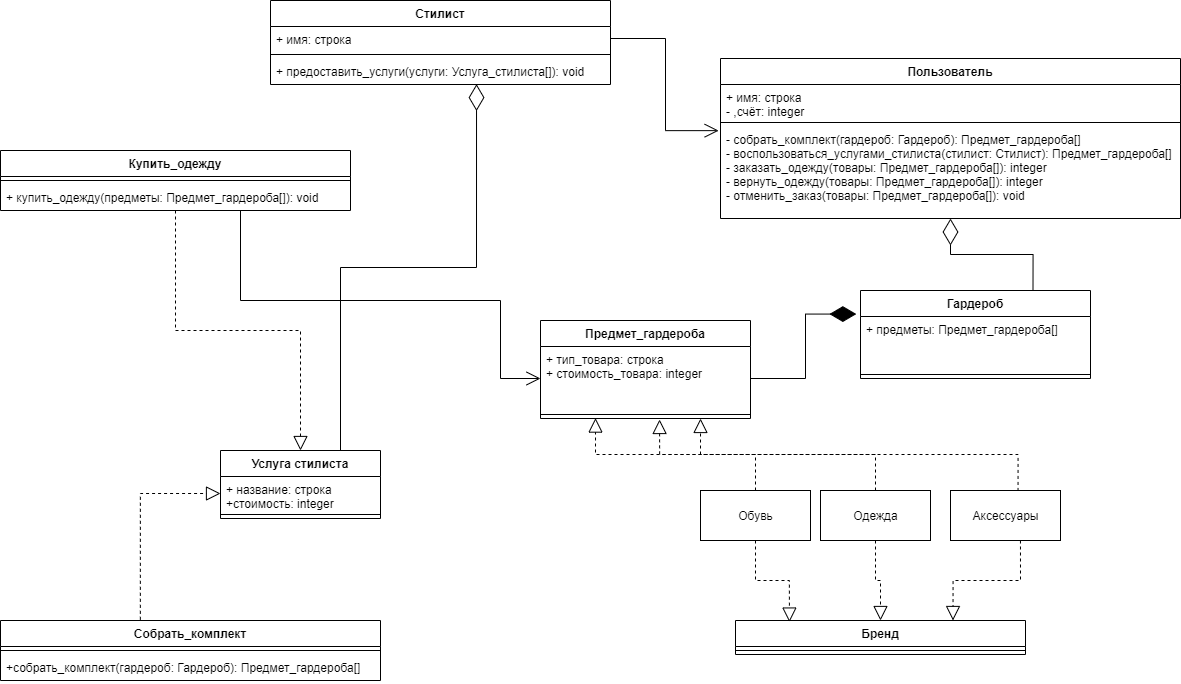

The diagram above was exported from draw.io. Its source (the exported page's mxGraphModel, read from the mxfile embedded in the PNG):
<mxGraphModel dx="2273" dy="821" grid="1" gridSize="10" guides="1" tooltips="1" connect="1" arrows="1" fold="1" page="1" pageScale="1" pageWidth="850" pageHeight="1100" background="none" math="0" shadow="0">
  <root>
    <mxCell id="0" />
    <mxCell id="1" parent="0" />
    <mxCell id="bmikk68CwTcOoG0L-1Ip-30" value="Пользователь" style="swimlane;fontStyle=1;align=center;verticalAlign=top;childLayout=stackLayout;horizontal=1;startSize=26;horizontalStack=0;resizeParent=1;resizeParentMax=0;resizeLast=0;collapsible=1;marginBottom=0;" vertex="1" parent="1">
      <mxGeometry x="410" y="208" width="460" height="160" as="geometry" />
    </mxCell>
    <mxCell id="bmikk68CwTcOoG0L-1Ip-31" value="+ имя: строка&#10;- ,счёт: integer&#10;" style="text;strokeColor=none;fillColor=none;align=left;verticalAlign=top;spacingLeft=4;spacingRight=4;overflow=hidden;rotatable=0;points=[[0,0.5],[1,0.5]];portConstraint=eastwest;" vertex="1" parent="bmikk68CwTcOoG0L-1Ip-30">
      <mxGeometry y="26" width="460" height="34" as="geometry" />
    </mxCell>
    <mxCell id="bmikk68CwTcOoG0L-1Ip-32" value="" style="line;strokeWidth=1;fillColor=none;align=left;verticalAlign=middle;spacingTop=-1;spacingLeft=3;spacingRight=3;rotatable=0;labelPosition=right;points=[];portConstraint=eastwest;" vertex="1" parent="bmikk68CwTcOoG0L-1Ip-30">
      <mxGeometry y="60" width="460" height="8" as="geometry" />
    </mxCell>
    <mxCell id="bmikk68CwTcOoG0L-1Ip-33" value="- собрать_комплект(гардероб: Гардероб): Предмет_гардероба[]&#10;- воспользоваться_услугами_стилиста(стилист: Стилист): Предмет_гардероба[]&#10;- заказать_одежду(товары: Предмет_гардероба[]): integer&#10;- вернуть_одежду(товары: Предмет_гардероба[]): integer&#10;- отменить_заказ(товары: Предмет_гардероба[]): void&#10;" style="text;strokeColor=none;fillColor=none;align=left;verticalAlign=top;spacingLeft=4;spacingRight=4;overflow=hidden;rotatable=0;points=[[0,0.5],[1,0.5]];portConstraint=eastwest;" vertex="1" parent="bmikk68CwTcOoG0L-1Ip-30">
      <mxGeometry y="68" width="460" height="92" as="geometry" />
    </mxCell>
    <mxCell id="bmikk68CwTcOoG0L-1Ip-34" value="Бренд" style="swimlane;fontStyle=1;align=center;verticalAlign=top;childLayout=stackLayout;horizontal=1;startSize=26;horizontalStack=0;resizeParent=1;resizeParentMax=0;resizeLast=0;collapsible=1;marginBottom=0;" vertex="1" parent="1">
      <mxGeometry x="425" y="770" width="290" height="34" as="geometry" />
    </mxCell>
    <mxCell id="bmikk68CwTcOoG0L-1Ip-36" value="" style="line;strokeWidth=1;fillColor=none;align=left;verticalAlign=middle;spacingTop=-1;spacingLeft=3;spacingRight=3;rotatable=0;labelPosition=right;points=[];portConstraint=eastwest;" vertex="1" parent="bmikk68CwTcOoG0L-1Ip-34">
      <mxGeometry y="26" width="290" height="8" as="geometry" />
    </mxCell>
    <mxCell id="bmikk68CwTcOoG0L-1Ip-38" value="Стилист" style="swimlane;fontStyle=1;align=center;verticalAlign=top;childLayout=stackLayout;horizontal=1;startSize=26;horizontalStack=0;resizeParent=1;resizeParentMax=0;resizeLast=0;collapsible=1;marginBottom=0;" vertex="1" parent="1">
      <mxGeometry x="-40" y="150" width="340" height="84" as="geometry" />
    </mxCell>
    <mxCell id="bmikk68CwTcOoG0L-1Ip-39" value="+ имя: строка" style="text;strokeColor=none;fillColor=none;align=left;verticalAlign=top;spacingLeft=4;spacingRight=4;overflow=hidden;rotatable=0;points=[[0,0.5],[1,0.5]];portConstraint=eastwest;" vertex="1" parent="bmikk68CwTcOoG0L-1Ip-38">
      <mxGeometry y="26" width="340" height="24" as="geometry" />
    </mxCell>
    <mxCell id="bmikk68CwTcOoG0L-1Ip-40" value="" style="line;strokeWidth=1;fillColor=none;align=left;verticalAlign=middle;spacingTop=-1;spacingLeft=3;spacingRight=3;rotatable=0;labelPosition=right;points=[];portConstraint=eastwest;" vertex="1" parent="bmikk68CwTcOoG0L-1Ip-38">
      <mxGeometry y="50" width="340" height="8" as="geometry" />
    </mxCell>
    <mxCell id="bmikk68CwTcOoG0L-1Ip-41" value="+ предоставить_услуги(услуги: Услуга_стилиста[]): void" style="text;strokeColor=none;fillColor=none;align=left;verticalAlign=top;spacingLeft=4;spacingRight=4;overflow=hidden;rotatable=0;points=[[0,0.5],[1,0.5]];portConstraint=eastwest;" vertex="1" parent="bmikk68CwTcOoG0L-1Ip-38">
      <mxGeometry y="58" width="340" height="26" as="geometry" />
    </mxCell>
    <mxCell id="bmikk68CwTcOoG0L-1Ip-46" value="Предмет_гардероба" style="swimlane;fontStyle=1;align=center;verticalAlign=top;childLayout=stackLayout;horizontal=1;startSize=26;horizontalStack=0;resizeParent=1;resizeParentMax=0;resizeLast=0;collapsible=1;marginBottom=0;" vertex="1" parent="1">
      <mxGeometry x="230" y="470" width="210" height="98" as="geometry" />
    </mxCell>
    <mxCell id="bmikk68CwTcOoG0L-1Ip-47" value="+ тип_товара: строка&#10;+ стоимость_товара: integer&#10;&#10;" style="text;strokeColor=none;fillColor=none;align=left;verticalAlign=top;spacingLeft=4;spacingRight=4;overflow=hidden;rotatable=0;points=[[0,0.5],[1,0.5]];portConstraint=eastwest;" vertex="1" parent="bmikk68CwTcOoG0L-1Ip-46">
      <mxGeometry y="26" width="210" height="64" as="geometry" />
    </mxCell>
    <mxCell id="bmikk68CwTcOoG0L-1Ip-48" value="" style="line;strokeWidth=1;fillColor=none;align=left;verticalAlign=middle;spacingTop=-1;spacingLeft=3;spacingRight=3;rotatable=0;labelPosition=right;points=[];portConstraint=eastwest;" vertex="1" parent="bmikk68CwTcOoG0L-1Ip-46">
      <mxGeometry y="90" width="210" height="8" as="geometry" />
    </mxCell>
    <mxCell id="bmikk68CwTcOoG0L-1Ip-58" value="Услуга стилиста" style="swimlane;fontStyle=1;align=center;verticalAlign=top;childLayout=stackLayout;horizontal=1;startSize=26;horizontalStack=0;resizeParent=1;resizeParentMax=0;resizeLast=0;collapsible=1;marginBottom=0;" vertex="1" parent="1">
      <mxGeometry x="-90" y="600" width="160" height="68" as="geometry" />
    </mxCell>
    <mxCell id="bmikk68CwTcOoG0L-1Ip-59" value="+ название: строка&#10;+стоимость: integer" style="text;strokeColor=none;fillColor=none;align=left;verticalAlign=top;spacingLeft=4;spacingRight=4;overflow=hidden;rotatable=0;points=[[0,0.5],[1,0.5]];portConstraint=eastwest;" vertex="1" parent="bmikk68CwTcOoG0L-1Ip-58">
      <mxGeometry y="26" width="160" height="34" as="geometry" />
    </mxCell>
    <mxCell id="bmikk68CwTcOoG0L-1Ip-60" value="" style="line;strokeWidth=1;fillColor=none;align=left;verticalAlign=middle;spacingTop=-1;spacingLeft=3;spacingRight=3;rotatable=0;labelPosition=right;points=[];portConstraint=eastwest;" vertex="1" parent="bmikk68CwTcOoG0L-1Ip-58">
      <mxGeometry y="60" width="160" height="8" as="geometry" />
    </mxCell>
    <mxCell id="bmikk68CwTcOoG0L-1Ip-66" value="Одежда" style="html=1;" vertex="1" parent="1">
      <mxGeometry x="510" y="640" width="110" height="50" as="geometry" />
    </mxCell>
    <mxCell id="bmikk68CwTcOoG0L-1Ip-67" value="Обувь" style="html=1;" vertex="1" parent="1">
      <mxGeometry x="390" y="640" width="110" height="50" as="geometry" />
    </mxCell>
    <mxCell id="bmikk68CwTcOoG0L-1Ip-68" value="Аксессуары" style="html=1;" vertex="1" parent="1">
      <mxGeometry x="640" y="640" width="110" height="50" as="geometry" />
    </mxCell>
    <mxCell id="bmikk68CwTcOoG0L-1Ip-69" value="Гардероб" style="swimlane;fontStyle=1;align=center;verticalAlign=top;childLayout=stackLayout;horizontal=1;startSize=26;horizontalStack=0;resizeParent=1;resizeParentMax=0;resizeLast=0;collapsible=1;marginBottom=0;" vertex="1" parent="1">
      <mxGeometry x="550" y="440" width="230" height="88" as="geometry" />
    </mxCell>
    <mxCell id="bmikk68CwTcOoG0L-1Ip-70" value="+ предметы: Предмет_гардероба[]" style="text;strokeColor=none;fillColor=none;align=left;verticalAlign=top;spacingLeft=4;spacingRight=4;overflow=hidden;rotatable=0;points=[[0,0.5],[1,0.5]];portConstraint=eastwest;" vertex="1" parent="bmikk68CwTcOoG0L-1Ip-69">
      <mxGeometry y="26" width="230" height="54" as="geometry" />
    </mxCell>
    <mxCell id="bmikk68CwTcOoG0L-1Ip-71" value="" style="line;strokeWidth=1;fillColor=none;align=left;verticalAlign=middle;spacingTop=-1;spacingLeft=3;spacingRight=3;rotatable=0;labelPosition=right;points=[];portConstraint=eastwest;" vertex="1" parent="bmikk68CwTcOoG0L-1Ip-69">
      <mxGeometry y="80" width="230" height="8" as="geometry" />
    </mxCell>
    <mxCell id="bmikk68CwTcOoG0L-1Ip-82" value="" style="endArrow=block;dashed=1;endFill=0;endSize=12;html=1;rounded=0;edgeStyle=orthogonalEdgeStyle;exitX=0.5;exitY=0;exitDx=0;exitDy=0;entryX=0.567;entryY=1.125;entryDx=0;entryDy=0;entryPerimeter=0;" edge="1" parent="1" source="bmikk68CwTcOoG0L-1Ip-66" target="bmikk68CwTcOoG0L-1Ip-48">
      <mxGeometry width="160" relative="1" as="geometry">
        <mxPoint x="260" y="500" as="sourcePoint" />
        <mxPoint x="420" y="500" as="targetPoint" />
      </mxGeometry>
    </mxCell>
    <mxCell id="bmikk68CwTcOoG0L-1Ip-83" value="" style="endArrow=block;dashed=1;endFill=0;endSize=12;html=1;rounded=0;edgeStyle=orthogonalEdgeStyle;exitX=0.614;exitY=0.009;exitDx=0;exitDy=0;exitPerimeter=0;entryX=0.762;entryY=1;entryDx=0;entryDy=0;entryPerimeter=0;" edge="1" parent="1" source="bmikk68CwTcOoG0L-1Ip-68" target="bmikk68CwTcOoG0L-1Ip-48">
      <mxGeometry width="160" relative="1" as="geometry">
        <mxPoint x="260" y="500" as="sourcePoint" />
        <mxPoint x="420" y="500" as="targetPoint" />
      </mxGeometry>
    </mxCell>
    <mxCell id="bmikk68CwTcOoG0L-1Ip-84" value="" style="endArrow=diamondThin;endFill=1;endSize=24;html=1;rounded=0;edgeStyle=orthogonalEdgeStyle;entryX=-0.018;entryY=-0.045;entryDx=0;entryDy=0;entryPerimeter=0;" edge="1" parent="1" source="bmikk68CwTcOoG0L-1Ip-47" target="bmikk68CwTcOoG0L-1Ip-70">
      <mxGeometry width="160" relative="1" as="geometry">
        <mxPoint x="260" y="500" as="sourcePoint" />
        <mxPoint x="420" y="500" as="targetPoint" />
      </mxGeometry>
    </mxCell>
    <mxCell id="bmikk68CwTcOoG0L-1Ip-88" value="Собрать_комплект" style="swimlane;fontStyle=1;align=center;verticalAlign=top;childLayout=stackLayout;horizontal=1;startSize=26;horizontalStack=0;resizeParent=1;resizeParentMax=0;resizeLast=0;collapsible=1;marginBottom=0;" vertex="1" parent="1">
      <mxGeometry x="-310" y="770" width="380" height="60" as="geometry" />
    </mxCell>
    <mxCell id="bmikk68CwTcOoG0L-1Ip-90" value="" style="line;strokeWidth=1;fillColor=none;align=left;verticalAlign=middle;spacingTop=-1;spacingLeft=3;spacingRight=3;rotatable=0;labelPosition=right;points=[];portConstraint=eastwest;" vertex="1" parent="bmikk68CwTcOoG0L-1Ip-88">
      <mxGeometry y="26" width="380" height="8" as="geometry" />
    </mxCell>
    <mxCell id="bmikk68CwTcOoG0L-1Ip-91" value="+собрать_комплект(гардероб: Гардероб): Предмет_гардероба[]&#10;" style="text;strokeColor=none;fillColor=none;align=left;verticalAlign=top;spacingLeft=4;spacingRight=4;overflow=hidden;rotatable=0;points=[[0,0.5],[1,0.5]];portConstraint=eastwest;" vertex="1" parent="bmikk68CwTcOoG0L-1Ip-88">
      <mxGeometry y="34" width="380" height="26" as="geometry" />
    </mxCell>
    <mxCell id="bmikk68CwTcOoG0L-1Ip-92" value="" style="endArrow=block;dashed=1;endFill=0;endSize=12;html=1;rounded=0;edgeStyle=orthogonalEdgeStyle;exitX=0.368;exitY=-0.012;exitDx=0;exitDy=0;exitPerimeter=0;entryX=0;entryY=0.5;entryDx=0;entryDy=0;" edge="1" parent="1" source="bmikk68CwTcOoG0L-1Ip-88" target="bmikk68CwTcOoG0L-1Ip-59">
      <mxGeometry width="160" relative="1" as="geometry">
        <mxPoint x="260" y="500" as="sourcePoint" />
        <mxPoint x="420" y="500" as="targetPoint" />
      </mxGeometry>
    </mxCell>
    <mxCell id="bmikk68CwTcOoG0L-1Ip-93" value="" style="endArrow=diamondThin;endFill=0;endSize=24;html=1;rounded=0;edgeStyle=orthogonalEdgeStyle;exitX=0.75;exitY=0;exitDx=0;exitDy=0;entryX=0.606;entryY=0.984;entryDx=0;entryDy=0;entryPerimeter=0;" edge="1" parent="1" source="bmikk68CwTcOoG0L-1Ip-58" target="bmikk68CwTcOoG0L-1Ip-41">
      <mxGeometry width="160" relative="1" as="geometry">
        <mxPoint x="260" y="500" as="sourcePoint" />
        <mxPoint x="420" y="500" as="targetPoint" />
      </mxGeometry>
    </mxCell>
    <mxCell id="bmikk68CwTcOoG0L-1Ip-94" value="Купить_одежду" style="swimlane;fontStyle=1;align=center;verticalAlign=top;childLayout=stackLayout;horizontal=1;startSize=26;horizontalStack=0;resizeParent=1;resizeParentMax=0;resizeLast=0;collapsible=1;marginBottom=0;" vertex="1" parent="1">
      <mxGeometry x="-310" y="300" width="350" height="60" as="geometry" />
    </mxCell>
    <mxCell id="bmikk68CwTcOoG0L-1Ip-96" value="" style="line;strokeWidth=1;fillColor=none;align=left;verticalAlign=middle;spacingTop=-1;spacingLeft=3;spacingRight=3;rotatable=0;labelPosition=right;points=[];portConstraint=eastwest;" vertex="1" parent="bmikk68CwTcOoG0L-1Ip-94">
      <mxGeometry y="26" width="350" height="8" as="geometry" />
    </mxCell>
    <mxCell id="bmikk68CwTcOoG0L-1Ip-97" value="+ купить_одежду(предметы: Предмет_гардероба[]): void" style="text;strokeColor=none;fillColor=none;align=left;verticalAlign=top;spacingLeft=4;spacingRight=4;overflow=hidden;rotatable=0;points=[[0,0.5],[1,0.5]];portConstraint=eastwest;" vertex="1" parent="bmikk68CwTcOoG0L-1Ip-94">
      <mxGeometry y="34" width="350" height="26" as="geometry" />
    </mxCell>
    <mxCell id="bmikk68CwTcOoG0L-1Ip-98" value="" style="endArrow=block;dashed=1;endFill=0;endSize=12;html=1;rounded=0;edgeStyle=orthogonalEdgeStyle;entryX=0.5;entryY=0;entryDx=0;entryDy=0;" edge="1" parent="1" source="bmikk68CwTcOoG0L-1Ip-94" target="bmikk68CwTcOoG0L-1Ip-58">
      <mxGeometry width="160" relative="1" as="geometry">
        <mxPoint x="150" y="500" as="sourcePoint" />
        <mxPoint x="310" y="500" as="targetPoint" />
      </mxGeometry>
    </mxCell>
    <mxCell id="bmikk68CwTcOoG0L-1Ip-101" value="" style="endArrow=diamondThin;endFill=0;endSize=24;html=1;rounded=0;edgeStyle=orthogonalEdgeStyle;exitX=0.75;exitY=0;exitDx=0;exitDy=0;" edge="1" parent="1" source="bmikk68CwTcOoG0L-1Ip-69" target="bmikk68CwTcOoG0L-1Ip-30">
      <mxGeometry width="160" relative="1" as="geometry">
        <mxPoint x="350" y="480" as="sourcePoint" />
        <mxPoint x="310" y="500" as="targetPoint" />
      </mxGeometry>
    </mxCell>
    <mxCell id="bmikk68CwTcOoG0L-1Ip-102" value="" style="endArrow=block;dashed=1;endFill=0;endSize=12;html=1;rounded=0;edgeStyle=orthogonalEdgeStyle;exitX=0.5;exitY=0;exitDx=0;exitDy=0;entryX=0.262;entryY=0.946;entryDx=0;entryDy=0;entryPerimeter=0;" edge="1" parent="1" source="bmikk68CwTcOoG0L-1Ip-67" target="bmikk68CwTcOoG0L-1Ip-48">
      <mxGeometry width="160" relative="1" as="geometry">
        <mxPoint x="150" y="500" as="sourcePoint" />
        <mxPoint x="310" y="500" as="targetPoint" />
      </mxGeometry>
    </mxCell>
    <mxCell id="bmikk68CwTcOoG0L-1Ip-105" value="" style="line;strokeWidth=1;fillColor=none;align=left;verticalAlign=middle;spacingTop=-1;spacingLeft=3;spacingRight=3;rotatable=0;labelPosition=right;points=[];portConstraint=eastwest;strokeColor=none;" vertex="1" parent="1">
      <mxGeometry x="210" y="490" width="40" height="8" as="geometry" />
    </mxCell>
    <mxCell id="bmikk68CwTcOoG0L-1Ip-109" value="" style="endArrow=open;endFill=1;endSize=12;html=1;rounded=0;edgeStyle=orthogonalEdgeStyle;entryX=0;entryY=0.5;entryDx=0;entryDy=0;" edge="1" parent="1" source="bmikk68CwTcOoG0L-1Ip-94" target="bmikk68CwTcOoG0L-1Ip-47">
      <mxGeometry width="160" relative="1" as="geometry">
        <mxPoint x="190" y="520" as="sourcePoint" />
        <mxPoint x="350" y="520" as="targetPoint" />
        <Array as="points">
          <mxPoint x="-70" y="450" />
          <mxPoint x="190" y="450" />
          <mxPoint x="190" y="528" />
        </Array>
      </mxGeometry>
    </mxCell>
    <mxCell id="bmikk68CwTcOoG0L-1Ip-110" value="" style="endArrow=open;endFill=1;endSize=12;html=1;rounded=0;edgeStyle=orthogonalEdgeStyle;exitX=1;exitY=0.5;exitDx=0;exitDy=0;entryX=-0.004;entryY=0.045;entryDx=0;entryDy=0;entryPerimeter=0;" edge="1" parent="1" source="bmikk68CwTcOoG0L-1Ip-39" target="bmikk68CwTcOoG0L-1Ip-33">
      <mxGeometry width="160" relative="1" as="geometry">
        <mxPoint x="190" y="520" as="sourcePoint" />
        <mxPoint x="350" y="520" as="targetPoint" />
      </mxGeometry>
    </mxCell>
    <mxCell id="bmikk68CwTcOoG0L-1Ip-112" value="" style="endArrow=block;dashed=1;endFill=0;endSize=12;html=1;rounded=0;edgeStyle=orthogonalEdgeStyle;entryX=0.186;entryY=0.046;entryDx=0;entryDy=0;entryPerimeter=0;exitX=0.5;exitY=1;exitDx=0;exitDy=0;" edge="1" parent="1" source="bmikk68CwTcOoG0L-1Ip-67" target="bmikk68CwTcOoG0L-1Ip-34">
      <mxGeometry width="160" relative="1" as="geometry">
        <mxPoint x="190" y="550" as="sourcePoint" />
        <mxPoint x="350" y="550" as="targetPoint" />
      </mxGeometry>
    </mxCell>
    <mxCell id="bmikk68CwTcOoG0L-1Ip-113" value="" style="endArrow=block;dashed=1;endFill=0;endSize=12;html=1;rounded=0;edgeStyle=orthogonalEdgeStyle;entryX=0.5;entryY=0;entryDx=0;entryDy=0;exitX=0.5;exitY=1;exitDx=0;exitDy=0;" edge="1" parent="1" source="bmikk68CwTcOoG0L-1Ip-66" target="bmikk68CwTcOoG0L-1Ip-34">
      <mxGeometry width="160" relative="1" as="geometry">
        <mxPoint x="190" y="550" as="sourcePoint" />
        <mxPoint x="350" y="550" as="targetPoint" />
      </mxGeometry>
    </mxCell>
    <mxCell id="bmikk68CwTcOoG0L-1Ip-114" value="" style="endArrow=block;dashed=1;endFill=0;endSize=12;html=1;rounded=0;edgeStyle=orthogonalEdgeStyle;entryX=0.75;entryY=0;entryDx=0;entryDy=0;exitX=0.636;exitY=1;exitDx=0;exitDy=0;exitPerimeter=0;" edge="1" parent="1" source="bmikk68CwTcOoG0L-1Ip-68" target="bmikk68CwTcOoG0L-1Ip-34">
      <mxGeometry width="160" relative="1" as="geometry">
        <mxPoint x="190" y="550" as="sourcePoint" />
        <mxPoint x="350" y="550" as="targetPoint" />
      </mxGeometry>
    </mxCell>
  </root>
</mxGraphModel>